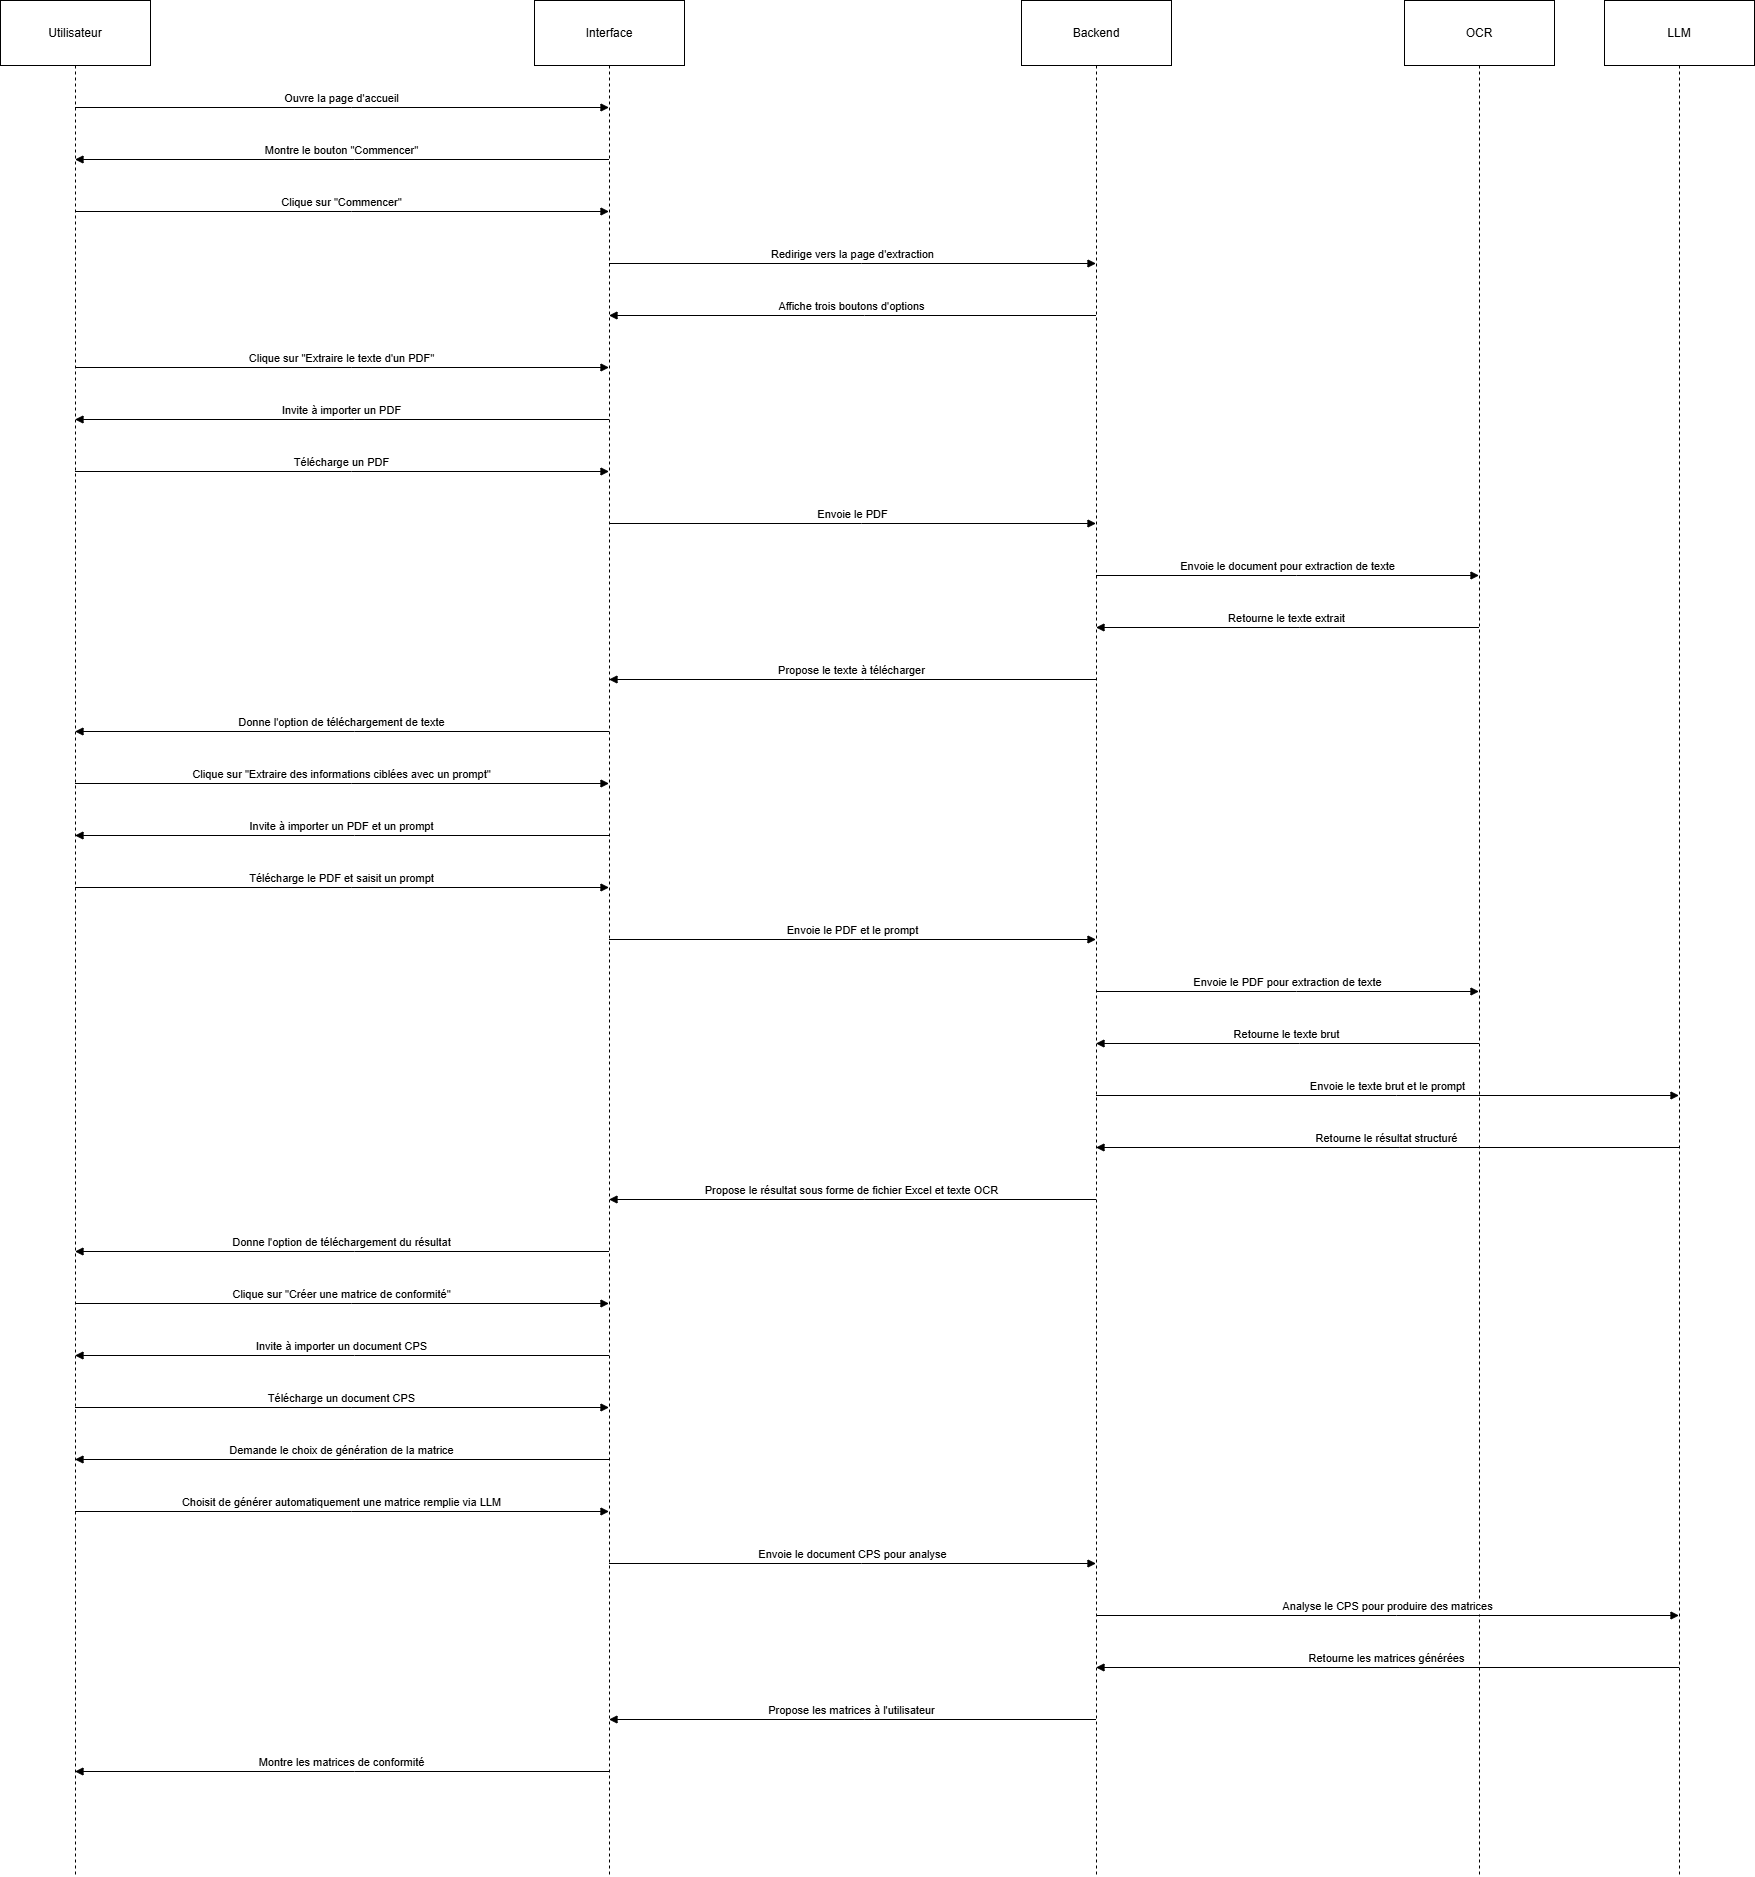

The diagram above was exported from draw.io. Its source (the exported page's mxGraphModel, read from the mxfile embedded in the PNG):
<mxGraphModel>
  <root>
    <mxCell id="0" />
    <mxCell id="1" parent="0" />
    <mxCell id="2" value="Utilisateur" style="shape=umlLifeline;perimeter=lifelinePerimeter;whiteSpace=wrap;container=1;dropTarget=0;collapsible=0;recursiveResize=0;outlineConnect=0;portConstraint=eastwest;newEdgeStyle={&quot;edgeStyle&quot;:&quot;elbowEdgeStyle&quot;,&quot;elbow&quot;:&quot;vertical&quot;,&quot;curved&quot;:0,&quot;rounded&quot;:0};size=65;" vertex="1" parent="1">
      <mxGeometry width="150" height="1876" as="geometry" />
    </mxCell>
    <mxCell id="3" value="Interface" style="shape=umlLifeline;perimeter=lifelinePerimeter;whiteSpace=wrap;container=1;dropTarget=0;collapsible=0;recursiveResize=0;outlineConnect=0;portConstraint=eastwest;newEdgeStyle={&quot;edgeStyle&quot;:&quot;elbowEdgeStyle&quot;,&quot;elbow&quot;:&quot;vertical&quot;,&quot;curved&quot;:0,&quot;rounded&quot;:0};size=65;" vertex="1" parent="1">
      <mxGeometry x="534" width="150" height="1876" as="geometry" />
    </mxCell>
    <mxCell id="4" value="Backend" style="shape=umlLifeline;perimeter=lifelinePerimeter;whiteSpace=wrap;container=1;dropTarget=0;collapsible=0;recursiveResize=0;outlineConnect=0;portConstraint=eastwest;newEdgeStyle={&quot;edgeStyle&quot;:&quot;elbowEdgeStyle&quot;,&quot;elbow&quot;:&quot;vertical&quot;,&quot;curved&quot;:0,&quot;rounded&quot;:0};size=65;" vertex="1" parent="1">
      <mxGeometry x="1021" width="150" height="1876" as="geometry" />
    </mxCell>
    <mxCell id="5" value="OCR" style="shape=umlLifeline;perimeter=lifelinePerimeter;whiteSpace=wrap;container=1;dropTarget=0;collapsible=0;recursiveResize=0;outlineConnect=0;portConstraint=eastwest;newEdgeStyle={&quot;edgeStyle&quot;:&quot;elbowEdgeStyle&quot;,&quot;elbow&quot;:&quot;vertical&quot;,&quot;curved&quot;:0,&quot;rounded&quot;:0};size=65;" vertex="1" parent="1">
      <mxGeometry x="1404" width="150" height="1876" as="geometry" />
    </mxCell>
    <mxCell id="6" value="LLM" style="shape=umlLifeline;perimeter=lifelinePerimeter;whiteSpace=wrap;container=1;dropTarget=0;collapsible=0;recursiveResize=0;outlineConnect=0;portConstraint=eastwest;newEdgeStyle={&quot;edgeStyle&quot;:&quot;elbowEdgeStyle&quot;,&quot;elbow&quot;:&quot;vertical&quot;,&quot;curved&quot;:0,&quot;rounded&quot;:0};size=65;" vertex="1" parent="1">
      <mxGeometry x="1604" width="150" height="1876" as="geometry" />
    </mxCell>
    <mxCell id="7" value="Ouvre la page d'accueil" style="verticalAlign=bottom;edgeStyle=elbowEdgeStyle;elbow=vertical;curved=0;rounded=0;endArrow=block;" edge="1" parent="1" source="2" target="3">
      <mxGeometry relative="1" as="geometry">
        <Array as="points">
          <mxPoint x="351" y="107" />
        </Array>
      </mxGeometry>
    </mxCell>
    <mxCell id="8" value="Montre le bouton &quot;Commencer&quot;" style="verticalAlign=bottom;edgeStyle=elbowEdgeStyle;elbow=vertical;curved=0;rounded=0;endArrow=block;" edge="1" parent="1" source="3" target="2">
      <mxGeometry relative="1" as="geometry">
        <Array as="points">
          <mxPoint x="354" y="159" />
        </Array>
      </mxGeometry>
    </mxCell>
    <mxCell id="9" value="Clique sur &quot;Commencer&quot;" style="verticalAlign=bottom;edgeStyle=elbowEdgeStyle;elbow=vertical;curved=0;rounded=0;endArrow=block;" edge="1" parent="1" source="2" target="3">
      <mxGeometry relative="1" as="geometry">
        <Array as="points">
          <mxPoint x="351" y="211" />
        </Array>
      </mxGeometry>
    </mxCell>
    <mxCell id="10" value="Redirige vers la page d'extraction" style="verticalAlign=bottom;edgeStyle=elbowEdgeStyle;elbow=vertical;curved=0;rounded=0;endArrow=block;" edge="1" parent="1" source="3" target="4">
      <mxGeometry relative="1" as="geometry">
        <Array as="points">
          <mxPoint x="861" y="263" />
        </Array>
      </mxGeometry>
    </mxCell>
    <mxCell id="11" value="Affiche trois boutons d'options" style="verticalAlign=bottom;edgeStyle=elbowEdgeStyle;elbow=vertical;curved=0;rounded=0;endArrow=block;" edge="1" parent="1" source="4" target="3">
      <mxGeometry relative="1" as="geometry">
        <Array as="points">
          <mxPoint x="864" y="315" />
        </Array>
      </mxGeometry>
    </mxCell>
    <mxCell id="12" value="Clique sur &quot;Extraire le texte d'un PDF&quot;" style="verticalAlign=bottom;edgeStyle=elbowEdgeStyle;elbow=vertical;curved=0;rounded=0;endArrow=block;" edge="1" parent="1" source="2" target="3">
      <mxGeometry relative="1" as="geometry">
        <Array as="points">
          <mxPoint x="351" y="367" />
        </Array>
      </mxGeometry>
    </mxCell>
    <mxCell id="13" value="Invite à importer un PDF" style="verticalAlign=bottom;edgeStyle=elbowEdgeStyle;elbow=vertical;curved=0;rounded=0;endArrow=block;" edge="1" parent="1" source="3" target="2">
      <mxGeometry relative="1" as="geometry">
        <Array as="points">
          <mxPoint x="354" y="419" />
        </Array>
      </mxGeometry>
    </mxCell>
    <mxCell id="14" value="Télécharge un PDF" style="verticalAlign=bottom;edgeStyle=elbowEdgeStyle;elbow=vertical;curved=0;rounded=0;endArrow=block;" edge="1" parent="1" source="2" target="3">
      <mxGeometry relative="1" as="geometry">
        <Array as="points">
          <mxPoint x="351" y="471" />
        </Array>
      </mxGeometry>
    </mxCell>
    <mxCell id="15" value="Envoie le PDF" style="verticalAlign=bottom;edgeStyle=elbowEdgeStyle;elbow=vertical;curved=0;rounded=0;endArrow=block;" edge="1" parent="1" source="3" target="4">
      <mxGeometry relative="1" as="geometry">
        <Array as="points">
          <mxPoint x="861" y="523" />
        </Array>
      </mxGeometry>
    </mxCell>
    <mxCell id="16" value="Envoie le document pour extraction de texte" style="verticalAlign=bottom;edgeStyle=elbowEdgeStyle;elbow=vertical;curved=0;rounded=0;endArrow=block;" edge="1" parent="1" source="4" target="5">
      <mxGeometry relative="1" as="geometry">
        <Array as="points">
          <mxPoint x="1296" y="575" />
        </Array>
      </mxGeometry>
    </mxCell>
    <mxCell id="17" value="Retourne le texte extrait" style="verticalAlign=bottom;edgeStyle=elbowEdgeStyle;elbow=vertical;curved=0;rounded=0;endArrow=block;" edge="1" parent="1" source="5" target="4">
      <mxGeometry relative="1" as="geometry">
        <Array as="points">
          <mxPoint x="1299" y="627" />
        </Array>
      </mxGeometry>
    </mxCell>
    <mxCell id="18" value="Propose le texte à télécharger" style="verticalAlign=bottom;edgeStyle=elbowEdgeStyle;elbow=vertical;curved=0;rounded=0;endArrow=block;" edge="1" parent="1" source="4" target="3">
      <mxGeometry relative="1" as="geometry">
        <Array as="points">
          <mxPoint x="864" y="679" />
        </Array>
      </mxGeometry>
    </mxCell>
    <mxCell id="19" value="Donne l'option de téléchargement de texte" style="verticalAlign=bottom;edgeStyle=elbowEdgeStyle;elbow=vertical;curved=0;rounded=0;endArrow=block;" edge="1" parent="1" source="3" target="2">
      <mxGeometry relative="1" as="geometry">
        <Array as="points">
          <mxPoint x="354" y="731" />
        </Array>
      </mxGeometry>
    </mxCell>
    <mxCell id="20" value="Clique sur &quot;Extraire des informations ciblées avec un prompt&quot;" style="verticalAlign=bottom;edgeStyle=elbowEdgeStyle;elbow=vertical;curved=0;rounded=0;endArrow=block;" edge="1" parent="1" source="2" target="3">
      <mxGeometry relative="1" as="geometry">
        <Array as="points">
          <mxPoint x="351" y="783" />
        </Array>
      </mxGeometry>
    </mxCell>
    <mxCell id="21" value="Invite à importer un PDF et un prompt" style="verticalAlign=bottom;edgeStyle=elbowEdgeStyle;elbow=vertical;curved=0;rounded=0;endArrow=block;" edge="1" parent="1" source="3" target="2">
      <mxGeometry relative="1" as="geometry">
        <Array as="points">
          <mxPoint x="354" y="835" />
        </Array>
      </mxGeometry>
    </mxCell>
    <mxCell id="22" value="Télécharge le PDF et saisit un prompt" style="verticalAlign=bottom;edgeStyle=elbowEdgeStyle;elbow=vertical;curved=0;rounded=0;endArrow=block;" edge="1" parent="1" source="2" target="3">
      <mxGeometry relative="1" as="geometry">
        <Array as="points">
          <mxPoint x="351" y="887" />
        </Array>
      </mxGeometry>
    </mxCell>
    <mxCell id="23" value="Envoie le PDF et le prompt" style="verticalAlign=bottom;edgeStyle=elbowEdgeStyle;elbow=vertical;curved=0;rounded=0;endArrow=block;" edge="1" parent="1" source="3" target="4">
      <mxGeometry relative="1" as="geometry">
        <Array as="points">
          <mxPoint x="861" y="939" />
        </Array>
      </mxGeometry>
    </mxCell>
    <mxCell id="24" value="Envoie le PDF pour extraction de texte" style="verticalAlign=bottom;edgeStyle=elbowEdgeStyle;elbow=vertical;curved=0;rounded=0;endArrow=block;" edge="1" parent="1" source="4" target="5">
      <mxGeometry relative="1" as="geometry">
        <Array as="points">
          <mxPoint x="1296" y="991" />
        </Array>
      </mxGeometry>
    </mxCell>
    <mxCell id="25" value="Retourne le texte brut" style="verticalAlign=bottom;edgeStyle=elbowEdgeStyle;elbow=vertical;curved=0;rounded=0;endArrow=block;" edge="1" parent="1" source="5" target="4">
      <mxGeometry relative="1" as="geometry">
        <Array as="points">
          <mxPoint x="1299" y="1043" />
        </Array>
      </mxGeometry>
    </mxCell>
    <mxCell id="26" value="Envoie le texte brut et le prompt" style="verticalAlign=bottom;edgeStyle=elbowEdgeStyle;elbow=vertical;curved=0;rounded=0;endArrow=block;" edge="1" parent="1" source="4" target="6">
      <mxGeometry relative="1" as="geometry">
        <Array as="points">
          <mxPoint x="1396" y="1095" />
        </Array>
      </mxGeometry>
    </mxCell>
    <mxCell id="27" value="Retourne le résultat structuré" style="verticalAlign=bottom;edgeStyle=elbowEdgeStyle;elbow=vertical;curved=0;rounded=0;endArrow=block;" edge="1" parent="1" source="6" target="4">
      <mxGeometry relative="1" as="geometry">
        <Array as="points">
          <mxPoint x="1399" y="1147" />
        </Array>
      </mxGeometry>
    </mxCell>
    <mxCell id="28" value="Propose le résultat sous forme de fichier Excel et texte OCR" style="verticalAlign=bottom;edgeStyle=elbowEdgeStyle;elbow=vertical;curved=0;rounded=0;endArrow=block;" edge="1" parent="1" source="4" target="3">
      <mxGeometry relative="1" as="geometry">
        <Array as="points">
          <mxPoint x="864" y="1199" />
        </Array>
      </mxGeometry>
    </mxCell>
    <mxCell id="29" value="Donne l'option de téléchargement du résultat" style="verticalAlign=bottom;edgeStyle=elbowEdgeStyle;elbow=vertical;curved=0;rounded=0;endArrow=block;" edge="1" parent="1" source="3" target="2">
      <mxGeometry relative="1" as="geometry">
        <Array as="points">
          <mxPoint x="354" y="1251" />
        </Array>
      </mxGeometry>
    </mxCell>
    <mxCell id="30" value="Clique sur &quot;Créer une matrice de conformité&quot;" style="verticalAlign=bottom;edgeStyle=elbowEdgeStyle;elbow=vertical;curved=0;rounded=0;endArrow=block;" edge="1" parent="1" source="2" target="3">
      <mxGeometry relative="1" as="geometry">
        <Array as="points">
          <mxPoint x="351" y="1303" />
        </Array>
      </mxGeometry>
    </mxCell>
    <mxCell id="31" value="Invite à importer un document CPS" style="verticalAlign=bottom;edgeStyle=elbowEdgeStyle;elbow=vertical;curved=0;rounded=0;endArrow=block;" edge="1" parent="1" source="3" target="2">
      <mxGeometry relative="1" as="geometry">
        <Array as="points">
          <mxPoint x="354" y="1355" />
        </Array>
      </mxGeometry>
    </mxCell>
    <mxCell id="32" value="Télécharge un document CPS" style="verticalAlign=bottom;edgeStyle=elbowEdgeStyle;elbow=vertical;curved=0;rounded=0;endArrow=block;" edge="1" parent="1" source="2" target="3">
      <mxGeometry relative="1" as="geometry">
        <Array as="points">
          <mxPoint x="351" y="1407" />
        </Array>
      </mxGeometry>
    </mxCell>
    <mxCell id="33" value="Demande le choix de génération de la matrice" style="verticalAlign=bottom;edgeStyle=elbowEdgeStyle;elbow=vertical;curved=0;rounded=0;endArrow=block;" edge="1" parent="1" source="3" target="2">
      <mxGeometry relative="1" as="geometry">
        <Array as="points">
          <mxPoint x="354" y="1459" />
        </Array>
      </mxGeometry>
    </mxCell>
    <mxCell id="34" value="Choisit de générer automatiquement une matrice remplie via LLM" style="verticalAlign=bottom;edgeStyle=elbowEdgeStyle;elbow=vertical;curved=0;rounded=0;endArrow=block;" edge="1" parent="1" source="2" target="3">
      <mxGeometry relative="1" as="geometry">
        <Array as="points">
          <mxPoint x="351" y="1511" />
        </Array>
      </mxGeometry>
    </mxCell>
    <mxCell id="35" value="Envoie le document CPS pour analyse" style="verticalAlign=bottom;edgeStyle=elbowEdgeStyle;elbow=vertical;curved=0;rounded=0;endArrow=block;" edge="1" parent="1" source="3" target="4">
      <mxGeometry relative="1" as="geometry">
        <Array as="points">
          <mxPoint x="861" y="1563" />
        </Array>
      </mxGeometry>
    </mxCell>
    <mxCell id="36" value="Analyse le CPS pour produire des matrices" style="verticalAlign=bottom;edgeStyle=elbowEdgeStyle;elbow=vertical;curved=0;rounded=0;endArrow=block;" edge="1" parent="1" source="4" target="6">
      <mxGeometry relative="1" as="geometry">
        <Array as="points">
          <mxPoint x="1396" y="1615" />
        </Array>
      </mxGeometry>
    </mxCell>
    <mxCell id="37" value="Retourne les matrices générées" style="verticalAlign=bottom;edgeStyle=elbowEdgeStyle;elbow=vertical;curved=0;rounded=0;endArrow=block;" edge="1" parent="1" source="6" target="4">
      <mxGeometry relative="1" as="geometry">
        <Array as="points">
          <mxPoint x="1399" y="1667" />
        </Array>
      </mxGeometry>
    </mxCell>
    <mxCell id="38" value="Propose les matrices à l'utilisateur" style="verticalAlign=bottom;edgeStyle=elbowEdgeStyle;elbow=vertical;curved=0;rounded=0;endArrow=block;" edge="1" parent="1" source="4" target="3">
      <mxGeometry relative="1" as="geometry">
        <Array as="points">
          <mxPoint x="864" y="1719" />
        </Array>
      </mxGeometry>
    </mxCell>
    <mxCell id="39" value="Montre les matrices de conformité" style="verticalAlign=bottom;edgeStyle=elbowEdgeStyle;elbow=vertical;curved=0;rounded=0;endArrow=block;" edge="1" parent="1" source="3" target="2">
      <mxGeometry relative="1" as="geometry">
        <Array as="points">
          <mxPoint x="354" y="1771" />
        </Array>
      </mxGeometry>
    </mxCell>
  </root>
</mxGraphModel>